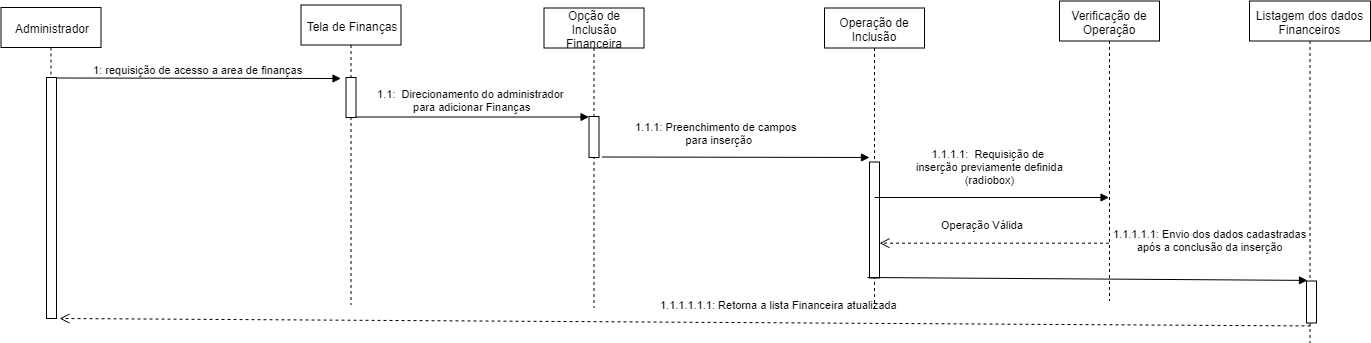

The diagram above was exported from draw.io. Its source (the exported page's mxGraphModel, read from the mxfile embedded in the PNG):
<mxGraphModel dx="868" dy="484" grid="1" gridSize="10" guides="1" tooltips="1" connect="1" arrows="1" fold="1" page="1" pageScale="1" pageWidth="827" pageHeight="1169" math="0" shadow="0">
  <root>
    <mxCell id="0" />
    <mxCell id="1" parent="0" />
    <mxCell id="RQ-k2GEQfNdRW0Sr1Qzu-1" value="&lt;font style=&quot;vertical-align: inherit&quot;&gt;&lt;font style=&quot;vertical-align: inherit&quot;&gt;1: requisição de acesso a area de finanças&lt;/font&gt;&lt;/font&gt;" style="html=1;verticalAlign=bottom;endArrow=block;exitX=0.9;exitY=0.03;exitDx=0;exitDy=0;exitPerimeter=0;" edge="1" parent="1">
      <mxGeometry width="80" relative="1" as="geometry">
        <mxPoint x="115.5" y="169.5" as="sourcePoint" />
        <mxPoint x="401.5" y="170" as="targetPoint" />
      </mxGeometry>
    </mxCell>
    <mxCell id="RQ-k2GEQfNdRW0Sr1Qzu-2" value="&lt;font style=&quot;vertical-align: inherit&quot;&gt;&lt;font style=&quot;vertical-align: inherit&quot;&gt;&lt;font style=&quot;vertical-align: inherit&quot;&gt;&lt;font style=&quot;vertical-align: inherit&quot;&gt;1.1:&amp;nbsp; &lt;/font&gt;&lt;/font&gt;&lt;/font&gt;&lt;/font&gt;&lt;font style=&quot;vertical-align: inherit&quot;&gt;&lt;font style=&quot;vertical-align: inherit&quot;&gt;&lt;font style=&quot;vertical-align: inherit&quot;&gt;&lt;font style=&quot;vertical-align: inherit&quot;&gt;Direcionamento do administrador &lt;/font&gt;&lt;/font&gt;&lt;br&gt;&lt;font style=&quot;vertical-align: inherit&quot;&gt;&lt;font style=&quot;vertical-align: inherit&quot;&gt;para adicionar Finanças&lt;/font&gt;&lt;/font&gt;&lt;/font&gt;&lt;/font&gt;" style="html=1;verticalAlign=bottom;endArrow=block;" edge="1" parent="1">
      <mxGeometry x="-0.002" y="2" width="80" relative="1" as="geometry">
        <mxPoint x="416.5" y="208.5" as="sourcePoint" />
        <mxPoint x="649.5" y="208.5" as="targetPoint" />
        <mxPoint as="offset" />
      </mxGeometry>
    </mxCell>
    <mxCell id="RQ-k2GEQfNdRW0Sr1Qzu-3" value="1.1.1: Preenchimento de campos&amp;nbsp; &lt;br&gt;para inserção" style="html=1;verticalAlign=bottom;endArrow=block;" edge="1" parent="1">
      <mxGeometry x="-0.1216" y="9" width="80" relative="1" as="geometry">
        <mxPoint x="662.5" y="248.5" as="sourcePoint" />
        <mxPoint x="930" y="249" as="targetPoint" />
        <mxPoint as="offset" />
      </mxGeometry>
    </mxCell>
    <mxCell id="RQ-k2GEQfNdRW0Sr1Qzu-4" value="1.1.1.1.1.1: Retorna a lista Financeira atualizada" style="html=1;verticalAlign=bottom;endArrow=open;dashed=1;endSize=8;exitX=0.4;exitY=1.071;exitDx=0;exitDy=0;exitPerimeter=0;" edge="1" parent="1" source="RQ-k2GEQfNdRW0Sr1Qzu-18">
      <mxGeometry x="-0.1492" y="-9" relative="1" as="geometry">
        <mxPoint x="120" y="410" as="targetPoint" />
        <mxPoint x="861.5" y="261" as="sourcePoint" />
        <mxPoint as="offset" />
      </mxGeometry>
    </mxCell>
    <mxCell id="RQ-k2GEQfNdRW0Sr1Qzu-5" value="Administrador" style="shape=umlLifeline;perimeter=lifelinePerimeter;whiteSpace=wrap;html=1;container=1;collapsible=0;recursiveResize=0;outlineConnect=0;" vertex="1" parent="1">
      <mxGeometry x="61.5" y="99" width="100" height="300" as="geometry" />
    </mxCell>
    <mxCell id="RQ-k2GEQfNdRW0Sr1Qzu-6" value="" style="html=1;points=[];perimeter=orthogonalPerimeter;" vertex="1" parent="1">
      <mxGeometry x="107" y="169" width="10" height="241" as="geometry" />
    </mxCell>
    <mxCell id="RQ-k2GEQfNdRW0Sr1Qzu-7" value="Tela de Finanças" style="shape=umlLifeline;perimeter=lifelinePerimeter;whiteSpace=wrap;html=1;container=1;collapsible=0;recursiveResize=0;outlineConnect=0;" vertex="1" parent="1">
      <mxGeometry x="361.5" y="96.5" width="100" height="300" as="geometry" />
    </mxCell>
    <mxCell id="RQ-k2GEQfNdRW0Sr1Qzu-8" value="" style="html=1;points=[];perimeter=orthogonalPerimeter;" vertex="1" parent="1">
      <mxGeometry x="406.5" y="169" width="10" height="40" as="geometry" />
    </mxCell>
    <mxCell id="RQ-k2GEQfNdRW0Sr1Qzu-9" value="&lt;font style=&quot;vertical-align: inherit&quot;&gt;&lt;font style=&quot;vertical-align: inherit&quot;&gt;Opção de Inclusão Financeira&lt;/font&gt;&lt;/font&gt;" style="shape=umlLifeline;perimeter=lifelinePerimeter;whiteSpace=wrap;html=1;container=1;collapsible=0;recursiveResize=0;outlineConnect=0;" vertex="1" parent="1">
      <mxGeometry x="604.5" y="99.5" width="100" height="300" as="geometry" />
    </mxCell>
    <mxCell id="RQ-k2GEQfNdRW0Sr1Qzu-10" value="" style="html=1;points=[];perimeter=orthogonalPerimeter;" vertex="1" parent="1">
      <mxGeometry x="649.5" y="208" width="10" height="41" as="geometry" />
    </mxCell>
    <mxCell id="RQ-k2GEQfNdRW0Sr1Qzu-11" value="Listagem dos dados Financeiros" style="shape=umlLifeline;perimeter=lifelinePerimeter;whiteSpace=wrap;html=1;container=1;collapsible=0;recursiveResize=0;outlineConnect=0;" vertex="1" parent="1">
      <mxGeometry x="1310" y="92.5" width="121" height="342" as="geometry" />
    </mxCell>
    <mxCell id="RQ-k2GEQfNdRW0Sr1Qzu-12" value="Operação de Inclusão" style="shape=umlLifeline;perimeter=lifelinePerimeter;whiteSpace=wrap;html=1;container=1;collapsible=0;recursiveResize=0;outlineConnect=0;" vertex="1" parent="1">
      <mxGeometry x="885" y="99.5" width="100" height="300" as="geometry" />
    </mxCell>
    <mxCell id="RQ-k2GEQfNdRW0Sr1Qzu-13" value="" style="html=1;points=[];perimeter=orthogonalPerimeter;" vertex="1" parent="RQ-k2GEQfNdRW0Sr1Qzu-12">
      <mxGeometry x="45" y="154" width="10" height="116" as="geometry" />
    </mxCell>
    <mxCell id="RQ-k2GEQfNdRW0Sr1Qzu-14" value="Verificação de Operação" style="shape=umlLifeline;perimeter=lifelinePerimeter;whiteSpace=wrap;html=1;container=1;collapsible=0;recursiveResize=0;outlineConnect=0;" vertex="1" parent="1">
      <mxGeometry x="1120" y="92.5" width="100" height="300" as="geometry" />
    </mxCell>
    <mxCell id="RQ-k2GEQfNdRW0Sr1Qzu-15" value="1.1.1.1: &amp;nbsp;Requisição de &lt;br&gt;inserção previamente definida&lt;br&gt;(radiobox)" style="html=1;verticalAlign=bottom;endArrow=block;" edge="1" parent="1" target="RQ-k2GEQfNdRW0Sr1Qzu-14">
      <mxGeometry x="-0.0192" y="9" width="80" relative="1" as="geometry">
        <mxPoint x="935" y="289" as="sourcePoint" />
        <mxPoint x="1252.5" y="289.5" as="targetPoint" />
        <mxPoint as="offset" />
      </mxGeometry>
    </mxCell>
    <mxCell id="RQ-k2GEQfNdRW0Sr1Qzu-16" value="Operação Válida" style="html=1;verticalAlign=bottom;endArrow=open;dashed=1;endSize=8;entryX=1;entryY=0.967;entryDx=0;entryDy=0;entryPerimeter=0;" edge="1" parent="1">
      <mxGeometry x="0.1061" y="-10" relative="1" as="geometry">
        <mxPoint x="1169.5" y="334.672" as="sourcePoint" />
        <mxPoint x="940" y="334.672" as="targetPoint" />
        <mxPoint as="offset" />
      </mxGeometry>
    </mxCell>
    <mxCell id="RQ-k2GEQfNdRW0Sr1Qzu-17" value="1.1.1.1.1: Envio dos dados cadastradas&lt;br&gt;após a conclusão da inserção&lt;br&gt;&amp;nbsp;" style="html=1;verticalAlign=bottom;endArrow=block;entryX=0.479;entryY=0.817;entryDx=0;entryDy=0;entryPerimeter=0;" edge="1" parent="1" target="RQ-k2GEQfNdRW0Sr1Qzu-11">
      <mxGeometry x="0.5544" y="11" width="80" relative="1" as="geometry">
        <mxPoint x="928" y="369" as="sourcePoint" />
        <mxPoint x="1324" y="371.01599999999996" as="targetPoint" />
        <mxPoint as="offset" />
      </mxGeometry>
    </mxCell>
    <mxCell id="RQ-k2GEQfNdRW0Sr1Qzu-18" value="" style="html=1;points=[];perimeter=orthogonalPerimeter;" vertex="1" parent="1">
      <mxGeometry x="1367" y="372.5" width="10" height="42" as="geometry" />
    </mxCell>
  </root>
</mxGraphModel>